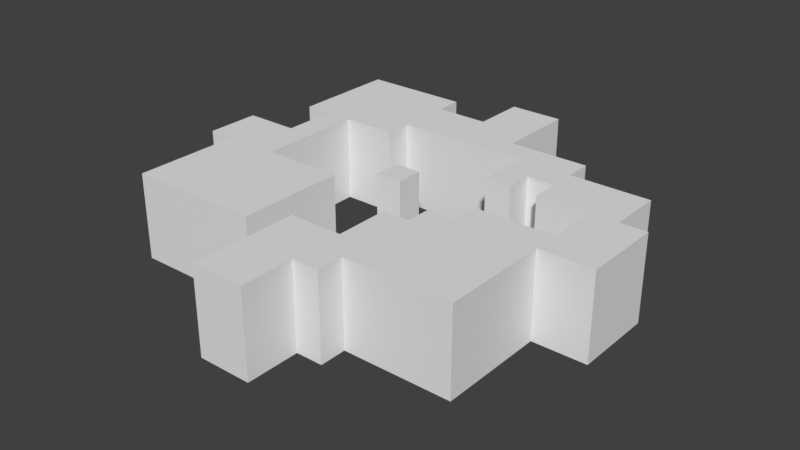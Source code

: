 # Source: newTile1.blend  (saved by Blender 2.78.0; exported with 4.5.12 LTS)
import bpy
from mathutils import Matrix  # noqa: F401  (used for matrix-valued properties, if any)

bpy.ops.wm.read_factory_settings(use_empty=True)
scene = bpy.context.scene
scene.name = 'Scene'

# ---- collections
col_collection_1 = bpy.data.collections.new('Collection 1'); scene.collection.children.link(col_collection_1)

# ---- world
world_world = bpy.data.worlds.new('World'); scene.world = world_world
world_world.color = (0.05088, 0.05088, 0.05088)
world_world.use_sun_shadow = False
world_world.sun_shadow_jitter_overblur = 0.0
world_world.cycles.sampling_method = 'MANUAL'

# ---- meshes
me_plane_008 = bpy.data.meshes.new('Plane.008')
me_plane_008.from_pydata([(0.0625, -0.0625, 0.0), (0.0625, 0.0625, 0.0), (-0.0625, -0.0625, 0.0), (-0.0625, 0.0625, 0.0), (-0.6875, 0.4375, 27.34), (-0.8125, 0.4375, 27.34), (0.3125, 0.4375, 27.34), (0.1875, 0.4375, 27.34), (0.3125, -0.5625, 27.34), (0.1875, -0.5625, 27.34), (-0.1875, 0.4375, 27.34), (-0.3125, 0.4375, 27.34), (0.8125, 0.4375, 27.34), (0.6875, 0.4375, 27.34), (0.6875, -0.4375, 27.34), (0.8125, -0.4375, 27.34), (-0.3125, -0.4375, 27.34), (-0.1875, -0.4375, 27.34), (-0.3125, 0.5625, 27.34), (-0.1875, 0.5625, 27.34), (0.8125, -0.0625, 27.34), (0.6875, -0.0625, 27.34), (0.8125, 0.0625, 27.34), (-0.8125, 0.3125, 27.34), (0.5625, 0.3125, 27.34), (0.5625, 0.1875, 27.34), (0.5625, -0.4375, 27.34), (0.5625, -0.5625, 27.34), (-0.5625, 0.1875, 27.34), (-0.5625, 0.0625, 27.34), (0.0625, 0.8125, 27.34), (0.0625, 0.6875, 27.34), (0.9375, 0.1875, 27.34), (0.9375, 0.0625, 27.34), (0.4375, -0.3125, 27.34), (0.4375, -0.4375, 27.34), (0.0625, -0.5625, 27.34), (-0.0625, -0.5625, 27.34), (-0.0625, -0.9375, 27.34), (0.0625, -0.9375, 27.34), (-0.5625, -0.3125, 27.34), (-0.5625, -0.4375, 27.34), (0.0625, 0.4375, 27.34), (-0.0625, 0.4375, 27.34), (0.0625, -0.0625, 27.34), (-0.0625, -0.0625, 27.34), (-0.5625, 0.6875, 27.34), (-0.5625, 0.5625, 27.34), (-0.0625, 0.6875, 27.34), (-0.0625, 0.5625, 27.34), (1.062, -0.0625, 27.34), (0.9375, -0.0625, 27.34), (0.6875, 0.1875, 27.34), (0.6875, 0.3125, 27.34), (0.9375, 0.3125, 27.34), (-0.6875, 0.6875, 27.34), (-0.8125, 0.6875, 27.34), (-0.4375, 0.6875, 27.34), (0.0625, -0.8125, 27.34), (-0.0625, -0.8125, 27.34), (-0.6875, -0.3125, 27.34), (-0.8125, -0.3125, 27.34), (-0.4375, -0.3125, 27.34), (0.3125, -0.8125, 27.34), (0.1875, -0.8125, 27.34), (0.3125, -0.3125, 27.34), (0.1875, -0.3125, 27.34), (0.8125, -0.3125, 27.34), (0.6875, -0.3125, 27.34), (0.5625, -0.3125, 27.34), (-0.1875, -0.3125, 27.34), (-0.3125, -0.3125, 27.34), (-0.1875, 0.6875, 27.34), (-0.3125, 0.6875, 27.34), (-0.5625, -0.0625, 27.34), (0.8125, -0.1875, 27.34), (-0.9375, 0.0625, 27.34), (-0.8125, 0.0625, 27.34), (0.0625, 0.0625, 27.34), (0.8125, 0.1875, 27.34), (0.8125, 0.3125, 27.34), (-0.4375, 0.4375, 27.34), (-0.5625, 0.4375, 27.34), (0.0625, 0.5625, 27.34), (0.1875, 0.5625, 27.34), (-0.6875, 0.0625, 27.34), (0.1875, -0.9375, 27.34), (-0.8125, 0.5625, 27.34), (-0.6875, 0.5625, 27.34), (0.3125, -0.4375, 27.34), (-0.6875, -0.4375, 27.34), (0.3125, 0.5625, 27.34), (0.4375, 0.5625, 27.34), (0.3125, 0.3125, 27.34), (0.4375, 0.1875, 27.34), (0.3125, 0.1875, 27.34), (0.1875, 0.6875, 27.34), (-0.6875, 0.3125, 27.34), (-0.6875, 0.1875, 27.34), (-0.1875, -0.6875, 27.34), (-0.1875, -0.5625, 27.34), (-0.6875, -0.6875, 27.34), (-0.6875, -0.5625, 27.34), (-0.6875, -0.1875, 27.34), (-0.6875, -0.0625, 27.34), (0.8125, -0.6875, 27.34), (0.8125, -0.5625, 27.34), (0.3125, -0.6875, 27.34), (-0.4375, 0.5625, 27.34), (-0.3125, 0.8125, 27.34), (-0.4375, -0.4375, 27.34), (-0.3125, -0.1875, 27.34), (0.6875, -0.1875, 27.34), (0.4375, -0.5625, 27.34), (0.1875, -0.4375, 27.34), (0.1875, -1.062, 27.34), (0.1875, -0.6875, 27.34), (-0.8125, -0.1875, 27.34), (-0.0625, -1.062, 27.34), (-0.8125, 0.8125, 27.34), (-0.8125, -0.0625, 27.34), (-0.9375, -0.0625, 27.34), (-0.0625, 0.0625, 27.34), (0.5625, 0.4375, 27.34), (0.4375, 0.4375, 27.34), (0.1875, 0.8125, 27.34), (0.5625, -0.0625, 27.34), (0.4375, 0.3125, 27.34), (-0.5625, 0.3125, 27.34), (-0.4375, 0.3125, 27.34), (-0.6875, 0.8125, 27.34), (-0.5625, 0.8125, 27.34), (-0.4375, 0.8125, 27.34), (-0.0625, -0.6875, 27.34), (0.0625, -0.6875, 27.34), (-0.5625, -0.6875, 27.34), (-0.4375, -0.6875, 27.34), (-0.5625, -0.1875, 27.34), (-0.4375, -0.1875, 27.34), (0.4375, -0.6875, 27.34), (0.5625, -0.6875, 27.34), (0.3125, -0.1875, 27.34), (0.4375, -0.1875, 27.34), (0.5625, -0.1875, 27.34), (0.9375, -0.1875, 27.34), (1.062, -0.1875, 27.34), (-0.0625, 0.8125, 27.34), (0.0625, -1.062, 27.34), (0.1875, 0.9375, 27.34), (0.0625, 0.9375, 27.34), (-0.8125, -0.5625, 27.34), (-0.3125, -0.5625, 27.34), (0.6875, -0.5625, 27.34), (-0.8125, -0.6875, 27.34), (1.062, 0.0625, 27.34), (1.062, 0.1875, 27.34), (0.9375, 0.4375, 27.34), (-0.4375, -0.5625, 27.34), (-0.5625, -0.5625, 27.34), (-0.0625, 0.9375, 27.34), (-0.1875, -0.1875, 27.34), (-0.8125, -0.4375, 27.34), (-0.9375, -0.1875, 27.34), (-0.3125, 0.3125, 27.34), (-0.3125, -0.6875, 27.34), (0.6875, -0.6875, 27.34), (0.4375, -0.0625, 27.34), (0.5625, 0.5625, 27.34), (0.1875, -0.9375, 0.0), (0.1875, -1.062, 0.0), (0.4375, 0.3125, 0.0), (0.9375, 0.3125, 0.0), (-0.1875, -0.5625, 0.0), (-0.0625, 0.4375, 0.0), (0.0625, -0.5625, 0.0), (-0.0625, -0.5625, 0.0), (0.1875, 0.8125, 0.0), (-0.8125, 0.0625, 0.0), (0.0625, 0.4375, 0.0), (0.1875, 0.4375, 0.0), (-0.6875, 0.1875, 0.0), (-0.6875, 0.0625, 0.0), (0.1875, 0.9375, 0.0), (0.9375, 0.4375, 0.0), (1.062, -0.0625, 0.0), (0.0625, -1.062, 0.0), (-0.5625, -0.0625, 0.0), (-0.9375, 0.0625, 0.0), (-0.9375, -0.0625, 0.0), (0.9375, 0.1875, 0.0), (-0.8125, 0.5625, 0.0), (-0.5625, 0.0625, 0.0), (-0.5625, 0.1875, 0.0), (-0.3125, 0.6875, 0.0), (0.5625, 0.3125, 0.0), (0.1875, -0.4375, 0.0), (0.1875, -0.5625, 0.0), (-0.0625, 0.6875, 0.0), (-0.1875, 0.6875, 0.0), (0.3125, 0.1875, 0.0), (0.4375, 0.1875, 0.0), (-0.8125, -0.4375, 0.0), (-0.3125, 0.8125, 0.0), (-0.8125, 0.6875, 0.0), (-0.8125, 0.4375, 0.0), (-0.3125, -0.1875, 0.0), (-0.1875, -0.1875, 0.0), (0.3125, 0.4375, 0.0), (0.3125, 0.3125, 0.0), (1.062, -0.1875, 0.0), (0.3125, -0.3125, 0.0), (0.1875, -0.3125, 0.0), (0.5625, 0.1875, 0.0), (0.6875, 0.1875, 0.0), (0.8125, -0.1875, 0.0), (0.9375, -0.1875, 0.0), (0.6875, -0.6875, 0.0), (-0.1875, -0.4375, 0.0), (-0.1875, -0.3125, 0.0), (0.8125, 0.1875, 0.0), (0.8125, 0.0625, 0.0), (0.8125, -0.0625, 0.0), (0.6875, -0.0625, 0.0), (-0.9375, -0.1875, 0.0), (0.1875, -0.8125, 0.0), (0.3125, -0.8125, 0.0), (0.4375, -0.1875, 0.0), (0.3125, -0.1875, 0.0), (1.062, 0.0625, 0.0), (1.062, 0.1875, 0.0), (-0.1875, -0.6875, 0.0), (-0.0625, -0.9375, 0.0), (-0.0625, -1.062, 0.0), (0.5625, -0.6875, 0.0), (-0.3125, -0.6875, 0.0), (0.3125, -0.6875, 0.0), (0.4375, -0.6875, 0.0), (0.8125, -0.4375, 0.0), (0.8125, -0.3125, 0.0), (-0.8125, 0.8125, 0.0), (-0.8125, 0.3125, 0.0), (-0.6875, 0.3125, 0.0), (-0.4375, -0.1875, 0.0), (-0.5625, -0.1875, 0.0), (-0.3125, 0.3125, 0.0), (-0.0625, 0.8125, 0.0), (-0.4375, -0.6875, 0.0), (0.5625, -0.0625, 0.0), (0.4375, -0.0625, 0.0), (0.3125, 0.5625, 0.0), (-0.8125, -0.1875, 0.0), (-0.8125, -0.3125, 0.0), (-0.6875, -0.6875, 0.0), (-0.5625, -0.6875, 0.0), (0.4375, 0.5625, 0.0), (-0.4375, 0.8125, 0.0), (-0.5625, 0.8125, 0.0), (-0.6875, 0.8125, 0.0), (0.5625, 0.4375, 0.0), (0.5625, 0.5625, 0.0), (-0.5625, 0.3125, 0.0), (-0.4375, 0.3125, 0.0), (-0.8125, -0.5625, 0.0), (-0.8125, -0.6875, 0.0), (0.8125, 0.4375, 0.0), (0.6875, 0.4375, 0.0), (-0.3125, 0.4375, 0.0), (-0.1875, 0.4375, 0.0), (-0.0625, -0.6875, 0.0), (-0.0625, -0.8125, 0.0), (0.8125, -0.6875, 0.0), (0.8125, -0.5625, 0.0), (0.0625, 0.9375, 0.0), (-0.0625, 0.9375, 0.0), (0.1875, 0.5625, 0.0), (0.1875, 0.6875, 0.0)], [], [(185, 169, 115, 147), (188, 223, 162, 121), (170, 194, 24, 127), (245, 197, 48, 146), (248, 226, 142, 166), (181, 177, 77, 85), (211, 195, 114, 66), (243, 186, 74, 137), (200, 170, 127, 94), (175, 268, 133, 37), (271, 237, 15, 106), (222, 247, 126, 21), (2, 0, 44, 45), (173, 178, 42, 43), (230, 172, 100, 99), (171, 183, 156, 54), (172, 217, 17, 100), (267, 173, 43, 10), (208, 199, 95, 93), (192, 260, 128, 28), (174, 175, 37, 36), (241, 180, 98, 97), (244, 266, 11, 163), (193, 202, 109, 73), (176, 182, 148, 125), (0, 1, 78, 44), (275, 176, 125, 96), (177, 187, 76, 77), (178, 179, 7, 42), (180, 181, 85, 98), (182, 272, 149, 148), (183, 264, 12, 156), (238, 214, 75, 67), (225, 235, 107, 63), (209, 184, 50, 145), (203, 190, 87, 56), (265, 258, 123, 13), (269, 231, 38, 59), (227, 210, 65, 141), (232, 185, 147, 118), (213, 219, 79, 52), (186, 191, 29, 74), (187, 188, 121, 76), (229, 189, 32, 155), (206, 205, 111, 160), (3, 2, 45, 122), (190, 204, 5, 87), (251, 201, 161, 61), (191, 192, 28, 29), (198, 193, 73, 72), (194, 212, 25, 24), (195, 196, 9, 114), (197, 198, 72, 48), (199, 200, 94, 95), (201, 262, 150, 161), (202, 255, 132, 109), (239, 203, 56, 119), (204, 240, 23, 5), (205, 242, 138, 111), (216, 270, 105, 165), (218, 206, 160, 70), (207, 208, 93, 6), (215, 209, 145, 144), (220, 221, 20, 22), (210, 211, 66, 65), (212, 213, 52, 25), (214, 215, 144, 75), (233, 216, 165, 140), (217, 218, 70, 17), (263, 252, 101, 153), (219, 220, 22, 79), (221, 222, 21, 20), (223, 250, 117, 162), (224, 225, 63, 64), (226, 227, 141, 142), (228, 229, 155, 154), (234, 230, 99, 164), (231, 232, 118, 38), (236, 233, 140, 139), (246, 234, 164, 136), (254, 249, 91, 92), (235, 236, 139, 107), (237, 238, 67, 15), (257, 239, 119, 130), (240, 241, 97, 23), (242, 243, 137, 138), (261, 244, 163, 129), (273, 245, 146, 159), (253, 246, 136, 135), (247, 248, 166, 126), (249, 274, 84, 91), (250, 251, 61, 117), (252, 253, 135, 101), (259, 254, 92, 167), (1, 3, 122, 78), (255, 256, 131, 132), (256, 257, 130, 131), (258, 259, 167, 123), (260, 261, 129, 128), (262, 263, 153, 150), (264, 265, 13, 12), (266, 267, 10, 11), (268, 269, 59, 133), (270, 271, 106, 105), (272, 273, 159, 149), (274, 275, 96, 84), (18, 19, 72, 73), (16, 17, 70, 71), (14, 15, 67, 68), (27, 26, 35, 113), (157, 110, 41, 158), (81, 108, 47, 82), (117, 120, 121, 162), (123, 167, 92, 124), (42, 83, 49, 43), (112, 21, 126, 143), (54, 156, 12, 80), (127, 124, 6, 93), (128, 82, 4, 97), (57, 132, 131, 46), (58, 134, 133, 59), (135, 158, 102, 101), (137, 74, 104, 103), (62, 138, 137, 40), (139, 113, 8, 107), (69, 143, 142, 34), (144, 51, 20, 75), (31, 30, 146, 48), (70, 160, 111, 71), (20, 51, 33, 22), (65, 34, 142, 141), (8, 113, 35, 89), (38, 39, 58, 59), (104, 74, 29, 85), (60, 40, 137, 103), (102, 158, 41, 90), (55, 46, 131, 130), (4, 82, 47, 88), (98, 28, 128, 97), (10, 43, 49, 19), (6, 124, 92, 91), (95, 94, 127, 93), (55, 130, 119, 56), (79, 32, 54, 80), (146, 30, 149, 159), (25, 52, 53, 24), (123, 24, 53, 13), (79, 22, 33, 32), (44, 78, 122, 45), (50, 154, 33, 51), (112, 75, 20, 21), (31, 96, 125, 30), (7, 6, 91, 84), (31, 83, 84, 96), (128, 129, 81, 82), (81, 129, 163, 11), (35, 26, 69, 34), (120, 104, 85, 77), (116, 107, 8, 9), (98, 85, 29, 28), (5, 4, 88, 87), (135, 136, 157, 158), (55, 88, 47, 46), (157, 136, 164, 151), (133, 134, 36, 37), (150, 102, 90, 161), (139, 140, 27, 113), (60, 90, 41, 40), (27, 140, 165, 152), (58, 64, 116, 134), (36, 134, 116, 9), (41, 110, 62, 40), (42, 7, 84, 83), (58, 39, 86, 64), (127, 24, 123, 124), (114, 89, 65, 66), (9, 8, 89, 114), (142, 143, 126, 166), (117, 103, 104, 120), (65, 89, 35, 34), (165, 105, 106, 152), (69, 68, 112, 143), (152, 106, 15, 14), (69, 26, 14, 68), (27, 152, 14, 26), (62, 71, 111, 138), (63, 107, 116, 64), (151, 100, 17, 16), (62, 110, 16, 71), (157, 151, 16, 110), (57, 73, 109, 132), (11, 10, 19, 18), (57, 108, 18, 73), (81, 11, 18, 108), (72, 19, 49, 48), (53, 80, 12, 13), (23, 97, 4, 5), (60, 103, 117, 61), (153, 101, 102, 150), (161, 90, 60, 61), (164, 99, 100, 151), (67, 75, 112, 68), (87, 88, 55, 56), (79, 80, 53, 52), (47, 108, 57, 46), (147, 115, 86, 39), (49, 83, 31, 48), (76, 121, 120, 77), (118, 147, 39, 38), (144, 145, 50, 51), (125, 148, 149, 30), (33, 154, 155, 32), (179, 207, 6, 7), (168, 224, 64, 86), (169, 168, 86, 115), (189, 171, 54, 32), (184, 228, 154, 50), (196, 174, 36, 9)])
_uv = me_plane_008.uv_layers.new(name='UVMap')
_uv.uv.foreach_set('vector', [0.4284, 0.4654, 0.4306, 0.4654, 0.4306, 0.7166, 0.4284, 0.7166, 0.4508, 0.4654, 0.453, 0.4654, 0.453, 0.7166, 0.4508, 0.7166, 0.37, 0.4654, 0.3723, 0.4654, 0.3723, 0.7166, 0.37, 0.7166, 0.4373, 0.4654, 0.4396, 0.4654, 0.4396, 0.7166, 0.4373, 0.7166, 0.388, 0.4654, 0.3902, 0.4654, 0.3902, 0.7166, 0.388, 0.7166, 0.3992, 0.4654, 0.4014, 0.4654, 0.4014, 0.7166, 0.3992, 0.7166, 0.4441, 0.4654, 0.4463, 0.4654, 0.4463, 0.7166, 0.4441, 0.7166, 0.5203, 0.7166, 0.5181, 0.7166, 0.5181, 0.4654, 0.5203, 0.4654, 0.3543, 0.7166, 0.3521, 0.7166, 0.3521, 0.4654, 0.3543, 0.4654, 0.5562, 0.4654, 0.5585, 0.4654, 0.5585, 0.7166, 0.5562, 0.7166, 0.5271, 0.7166, 0.5248, 0.7166, 0.5248, 0.4654, 0.5271, 0.4654, 0.4777, 0.4654, 0.48, 0.4654, 0.48, 0.7166, 0.4777, 0.7166, 0.3723, 0.4654, 0.3745, 0.4654, 0.3745, 0.7166, 0.3723, 0.7166, 0.5787, 0.4654, 0.5809, 0.4654, 0.5809, 0.7166, 0.5787, 0.7166, 0.5114, 0.7166, 0.5091, 0.7166, 0.5091, 0.4654, 0.5114, 0.4654, 0.3925, 0.7166, 0.3902, 0.7166, 0.3902, 0.4654, 0.3925, 0.4654, 0.5091, 0.7166, 0.5069, 0.7166, 0.5069, 0.4654, 0.5091, 0.4654, 0.5764, 0.4654, 0.5787, 0.4654, 0.5787, 0.7166, 0.5764, 0.7166, 0.4418, 0.4654, 0.4441, 0.4654, 0.4441, 0.7166, 0.4418, 0.7166, 0.5136, 0.7166, 0.5114, 0.7166, 0.5114, 0.4654, 0.5136, 0.4654, 0.4059, 0.4654, 0.4082, 0.4654, 0.4082, 0.7166, 0.4059, 0.7166, 0.4575, 0.4654, 0.4598, 0.4654, 0.4598, 0.7166, 0.4575, 0.7166, 0.3498, 0.7166, 0.3476, 0.7166, 0.3476, 0.4654, 0.3498, 0.4654, 0.3588, 0.7166, 0.3566, 0.7166, 0.3566, 0.4654, 0.3588, 0.4654, 0.471, 0.7166, 0.4687, 0.7166, 0.4687, 0.4654, 0.471, 0.4654, 0.3521, 0.7166, 0.3498, 0.7166, 0.3498, 0.4654, 0.3521, 0.4654, 0.4732, 0.7166, 0.471, 0.7166, 0.471, 0.4654, 0.4732, 0.4654, 0.4014, 0.4654, 0.4037, 0.4654, 0.4037, 0.7166, 0.4014, 0.7166, 0.5809, 0.4654, 0.5832, 0.4654, 0.5832, 0.7166, 0.5809, 0.7166, 0.4598, 0.4654, 0.462, 0.4654, 0.462, 0.7166, 0.4598, 0.7166, 0.4127, 0.4654, 0.4149, 0.4654, 0.4149, 0.7166, 0.4127, 0.7166, 0.4889, 0.4654, 0.4912, 0.4654, 0.4912, 0.7166, 0.4889, 0.7166, 0.5226, 0.7166, 0.5203, 0.7166, 0.5203, 0.4654, 0.5226, 0.4654, 0.3476, 0.7166, 0.3454, 0.7166, 0.3454, 0.4654, 0.3476, 0.4654, 0.4687, 0.7166, 0.4665, 0.7166, 0.4665, 0.4654, 0.4687, 0.4654, 0.5675, 0.4654, 0.5697, 0.4654, 0.5697, 0.7166, 0.5675, 0.7166, 0.4934, 0.4654, 0.4957, 0.4654, 0.4957, 0.7166, 0.4934, 0.7166, 0.5607, 0.4654, 0.563, 0.4654, 0.563, 0.7166, 0.5607, 0.7166, 0.3813, 0.4654, 0.3835, 0.4654, 0.3835, 0.7166, 0.3813, 0.7166, 0.4261, 0.4654, 0.4284, 0.4654, 0.4284, 0.7166, 0.4261, 0.7166, 0.4329, 0.4654, 0.4351, 0.4654, 0.4351, 0.7166, 0.4329, 0.7166, 0.5181, 0.7166, 0.5159, 0.7166, 0.5159, 0.4654, 0.5181, 0.4654, 0.4486, 0.4654, 0.4508, 0.4654, 0.4508, 0.7166, 0.4486, 0.7166, 0.3588, 0.4654, 0.3611, 0.4654, 0.3611, 0.7166, 0.3588, 0.7166, 0.4957, 0.4654, 0.4979, 0.4654, 0.4979, 0.7166, 0.4957, 0.7166, 0.3857, 0.4654, 0.388, 0.4654, 0.388, 0.7166, 0.3857, 0.7166, 0.5697, 0.4654, 0.5719, 0.4654, 0.5719, 0.7166, 0.5697, 0.7166, 0.5495, 0.4654, 0.5518, 0.4654, 0.5518, 0.7166, 0.5495, 0.7166, 0.5159, 0.7166, 0.5136, 0.7166, 0.5136, 0.4654, 0.5159, 0.4654, 0.4104, 0.4654, 0.4127, 0.4654, 0.4127, 0.7166, 0.4104, 0.7166, 0.3835, 0.4654, 0.3857, 0.4654, 0.3857, 0.7166, 0.3835, 0.7166, 0.4463, 0.4654, 0.4486, 0.4654, 0.4486, 0.7166, 0.4463, 0.7166, 0.4082, 0.4654, 0.4104, 0.4654, 0.4104, 0.7166, 0.4082, 0.7166, 0.3768, 0.4654, 0.379, 0.4654, 0.379, 0.7166, 0.3768, 0.7166, 0.5518, 0.4654, 0.554, 0.4654, 0.554, 0.7166, 0.5518, 0.7166, 0.5293, 0.4654, 0.5316, 0.4654, 0.5316, 0.7166, 0.5293, 0.7166, 0.5652, 0.4654, 0.5675, 0.4654, 0.5675, 0.7166, 0.5652, 0.7166, 0.5719, 0.4654, 0.5742, 0.4654, 0.5742, 0.7166, 0.5719, 0.7166, 0.4979, 0.4654, 0.5002, 0.4654, 0.5002, 0.7166, 0.4979, 0.7166, 0.545, 0.4654, 0.5473, 0.4654, 0.5473, 0.7166, 0.545, 0.7166, 0.5046, 0.7166, 0.5024, 0.7166, 0.5024, 0.4654, 0.5046, 0.4654, 0.4396, 0.4654, 0.4418, 0.4654, 0.4418, 0.7166, 0.4396, 0.7166, 0.4239, 0.4654, 0.4261, 0.4654, 0.4261, 0.7166, 0.4239, 0.7166, 0.4553, 0.4654, 0.4575, 0.4654, 0.4575, 0.7166, 0.4553, 0.7166, 0.3611, 0.4654, 0.3633, 0.4654, 0.3633, 0.7166, 0.3611, 0.7166, 0.4306, 0.4654, 0.4329, 0.4654, 0.4329, 0.7166, 0.4306, 0.7166, 0.4216, 0.4654, 0.4239, 0.4654, 0.4239, 0.7166, 0.4216, 0.7166, 0.5428, 0.4654, 0.545, 0.4654, 0.545, 0.7166, 0.5428, 0.7166, 0.5069, 0.7166, 0.5046, 0.7166, 0.5046, 0.4654, 0.5069, 0.4654, 0.5854, 0.4654, 0.5877, 0.4654, 0.5877, 0.7166, 0.5854, 0.7166, 0.453, 0.4654, 0.4553, 0.4654, 0.4553, 0.7166, 0.453, 0.7166, 0.4755, 0.4654, 0.4777, 0.4654, 0.4777, 0.7166, 0.4755, 0.7166, 0.3655, 0.4654, 0.3678, 0.4654, 0.3678, 0.7166, 0.3655, 0.7166, 0.3745, 0.4654, 0.3768, 0.4654, 0.3768, 0.7166, 0.3745, 0.7166, 0.37, 0.7166, 0.3678, 0.7166, 0.3678, 0.4654, 0.37, 0.4654, 0.4643, 0.7166, 0.462, 0.7166, 0.462, 0.4654, 0.4643, 0.4654, 0.5944, 0.4654, 0.5966, 0.4654, 0.5966, 0.7166, 0.5944, 0.7166, 0.563, 0.4654, 0.5652, 0.4654, 0.5652, 0.7166, 0.563, 0.7166, 0.5405, 0.4654, 0.5428, 0.4654, 0.5428, 0.7166, 0.5405, 0.7166, 0.5921, 0.4654, 0.5944, 0.4654, 0.5944, 0.7166, 0.5921, 0.7166, 0.4845, 0.4654, 0.4867, 0.4654, 0.4867, 0.7166, 0.4845, 0.7166, 0.5383, 0.4654, 0.5405, 0.4654, 0.5405, 0.7166, 0.5383, 0.7166, 0.5248, 0.7166, 0.5226, 0.7166, 0.5226, 0.4654, 0.5248, 0.4654, 0.5361, 0.4654, 0.5383, 0.4654, 0.5383, 0.7166, 0.5361, 0.7166, 0.379, 0.4654, 0.3813, 0.4654, 0.3813, 0.7166, 0.379, 0.7166, 0.5002, 0.4654, 0.5024, 0.4654, 0.5024, 0.7166, 0.5002, 0.7166, 0.4194, 0.4654, 0.4216, 0.4654, 0.4216, 0.7166, 0.4194, 0.7166, 0.4351, 0.4654, 0.4373, 0.4654, 0.4373, 0.7166, 0.4351, 0.7166, 0.5899, 0.4654, 0.5921, 0.4654, 0.5921, 0.7166, 0.5899, 0.7166, 0.48, 0.4654, 0.4822, 0.4654, 0.4822, 0.7166, 0.48, 0.7166, 0.4867, 0.4654, 0.4889, 0.4654, 0.4889, 0.7166, 0.4867, 0.7166, 0.5473, 0.4654, 0.5495, 0.4654, 0.5495, 0.7166, 0.5473, 0.7166, 0.5877, 0.4654, 0.5899, 0.4654, 0.5899, 0.7166, 0.5877, 0.7166, 0.4822, 0.4654, 0.4845, 0.4654, 0.4845, 0.7166, 0.4822, 0.7166, 0.3633, 0.4654, 0.3655, 0.4654, 0.3655, 0.7166, 0.3633, 0.7166, 0.5316, 0.4654, 0.5338, 0.4654, 0.5338, 0.7166, 0.5316, 0.7166, 0.5338, 0.4654, 0.5361, 0.4654, 0.5361, 0.7166, 0.5338, 0.7166, 0.3566, 0.7166, 0.3543, 0.7166, 0.3543, 0.4654, 0.3566, 0.4654, 0.4171, 0.4654, 0.4194, 0.4654, 0.4194, 0.7166, 0.4171, 0.7166, 0.554, 0.4654, 0.5562, 0.4654, 0.5562, 0.7166, 0.554, 0.7166, 0.4912, 0.4654, 0.4934, 0.4654, 0.4934, 0.7166, 0.4912, 0.7166, 0.5742, 0.4654, 0.5764, 0.4654, 0.5764, 0.7166, 0.5742, 0.7166, 0.5585, 0.4654, 0.5607, 0.4654, 0.5607, 0.7166, 0.5585, 0.7166, 0.5293, 0.7166, 0.5271, 0.7166, 0.5271, 0.4654, 0.5293, 0.4654, 0.4149, 0.4654, 0.4171, 0.4654, 0.4171, 0.7166, 0.4149, 0.7166, 0.4755, 0.7166, 0.4732, 0.7166, 0.4732, 0.4654, 0.4755, 0.4654, 0.3125, 0.8125, 0.375, 0.8125, 0.375, 0.875, 0.3125, 0.875, 0.3125, 0.3125, 0.375, 0.3125, 0.375, 0.375, 0.3125, 0.375, 0.8125, 0.3125, 0.875, 0.3125, 0.875, 0.375, 0.8125, 0.375, 0.75, 0.25, 0.75, 0.3125, 0.6875, 0.3125, 0.6875, 0.25, 0.25, 0.25, 0.25, 0.3125, 0.1875, 0.3125, 0.1875, 0.25, 0.25, 0.75, 0.25, 0.8125, 0.1875, 0.8125, 0.1875, 0.75, 0.0625, 0.4375, 0.0625, 0.5, 0.0, 0.5, 0.0, 0.4375, 0.75, 0.75, 0.75, 0.8125, 0.6875, 0.8125, 0.6875, 0.75, 0.5, 0.75, 0.5, 0.8125, 0.4375, 0.8125, 0.4375, 0.75, 0.8125, 0.4375, 0.8125, 0.5, 0.75, 0.5, 0.75, 0.4375, 0.9375, 0.6875, 0.9375, 0.75, 0.875, 0.75, 0.875, 0.6875, 0.6875, 0.6875, 0.6875, 0.75, 0.625, 0.75, 0.625, 0.6875, 0.1875, 0.6875, 0.1875, 0.75, 0.125, 0.75, 0.125, 0.6875, 0.25, 0.875, 0.25, 0.9375, 0.1875, 0.9375, 0.1875, 0.875, 0.5, 0.125, 0.5, 0.1875, 0.4375, 0.1875, 0.4375, 0.125, 0.1875, 0.1875, 0.1875, 0.25, 0.125, 0.25, 0.125, 0.1875, 0.1875, 0.4375, 0.1875, 0.5, 0.125, 0.5, 0.125, 0.4375, 0.25, 0.375, 0.25, 0.4375, 0.1875, 0.4375, 0.1875, 0.375, 0.6875, 0.1875, 0.6875, 0.25, 0.625, 0.25, 0.625, 0.1875, 0.75, 0.375, 0.75, 0.4375, 0.6875, 0.4375, 0.6875, 0.375, 0.9375, 0.4375, 0.9375, 0.5, 0.875, 0.5, 0.875, 0.4375, 0.5, 0.875, 0.5, 0.9375, 0.4375, 0.9375, 0.4375, 0.875, 0.375, 0.375, 0.375, 0.4375, 0.3125, 0.4375, 0.3125, 0.375, 0.875, 0.5, 0.9375, 0.5, 0.9375, 0.5625, 0.875, 0.5625, 0.625, 0.375, 0.6875, 0.375, 0.6875, 0.4375, 0.625, 0.4375, 0.625, 0.25, 0.6875, 0.25, 0.6875, 0.3125, 0.625, 0.3125, 0.4375, 0.0625, 0.5, 0.0625, 0.5, 0.125, 0.4375, 0.125, 0.125, 0.5, 0.1875, 0.5, 0.1875, 0.5625, 0.125, 0.5625, 0.125, 0.375, 0.1875, 0.375, 0.1875, 0.4375, 0.125, 0.4375, 0.125, 0.25, 0.1875, 0.25, 0.1875, 0.3125, 0.125, 0.3125, 0.125, 0.875, 0.1875, 0.875, 0.1875, 0.9375, 0.125, 0.9375, 0.125, 0.75, 0.1875, 0.75, 0.1875, 0.8125, 0.125, 0.8125, 0.125, 0.625, 0.1875, 0.625, 0.1875, 0.6875, 0.125, 0.6875, 0.375, 0.75, 0.4375, 0.75, 0.4375, 0.8125, 0.375, 0.8125, 0.625, 0.75, 0.6875, 0.75, 0.6875, 0.8125, 0.625, 0.8125, 0.625, 0.625, 0.6875, 0.625, 0.6875, 0.6875, 0.625, 0.6875, 0.125, 0.875, 0.125, 0.9375, 0.0625, 0.9375, 0.0625, 0.875, 0.875, 0.625, 0.9375, 0.625, 0.9375, 0.6875, 0.875, 0.6875, 0.4375, 0.9375, 0.5, 0.9375, 0.5, 1.0, 0.4375, 1.0, 0.75, 0.625, 0.8125, 0.625, 0.8125, 0.6875, 0.75, 0.6875, 0.75, 0.75, 0.75, 0.6875, 0.8125, 0.6875, 0.8125, 0.75, 0.875, 0.625, 0.875, 0.5625, 0.9375, 0.5625, 0.9375, 0.625, 0.9074, 0.8702, 0.9074, 0.929, 0.8486, 0.929, 0.8486, 0.8702, 1.0, 0.5, 1.0, 0.5625, 0.9375, 0.5625, 0.9375, 0.5, 0.8125, 0.4375, 0.875, 0.4375, 0.875, 0.5, 0.8125, 0.5, 0.5, 0.875, 0.5625, 0.875, 0.5625, 0.9375, 0.5, 0.9375, 0.5625, 0.75, 0.625, 0.75, 0.625, 0.8125, 0.5625, 0.8125, 0.5, 0.875, 0.5, 0.8125, 0.5625, 0.8125, 0.5625, 0.875, 0.1875, 0.6875, 0.25, 0.6875, 0.25, 0.75, 0.1875, 0.75, 0.25, 0.75, 0.25, 0.6875, 0.3125, 0.6875, 0.3125, 0.75, 0.6875, 0.3125, 0.75, 0.3125, 0.75, 0.375, 0.6875, 0.375, 0.0625, 0.5, 0.125, 0.5, 0.125, 0.5625, 0.0625, 0.5625, 0.5625, 0.1875, 0.625, 0.1875, 0.625, 0.25, 0.5625, 0.25, 0.125, 0.625, 0.125, 0.5625, 0.1875, 0.5625, 0.1875, 0.625, 0.0625, 0.75, 0.125, 0.75, 0.125, 0.8125, 0.0625, 0.8125, 0.1875, 0.1875, 0.25, 0.1875, 0.25, 0.25, 0.1875, 0.25, 0.125, 0.875, 0.125, 0.8125, 0.1875, 0.8125, 0.1875, 0.875, 0.25, 0.25, 0.25, 0.1875, 0.3125, 0.1875, 0.3125, 0.25, 0.4375, 0.1875, 0.5, 0.1875, 0.5, 0.25, 0.4375, 0.25, 0.0625, 0.25, 0.125, 0.25, 0.125, 0.3125, 0.0625, 0.3125, 0.6875, 0.1875, 0.75, 0.1875, 0.75, 0.25, 0.6875, 0.25, 0.125, 0.375, 0.125, 0.3125, 0.1875, 0.3125, 0.1875, 0.375, 0.75, 0.25, 0.75, 0.1875, 0.8125, 0.1875, 0.8125, 0.25, 0.5, 0.125, 0.5625, 0.125, 0.5625, 0.1875, 0.5, 0.1875, 0.5, 0.25, 0.5, 0.1875, 0.5625, 0.1875, 0.5625, 0.25, 0.1875, 0.3125, 0.25, 0.3125, 0.25, 0.375, 0.1875, 0.375, 0.5, 0.75, 0.5625, 0.75, 0.5625, 0.8125, 0.5, 0.8125, 0.5, 0.125, 0.5, 0.0625, 0.5625, 0.0625, 0.5625, 0.125, 0.6875, 0.6875, 0.75, 0.6875, 0.75, 0.75, 0.6875, 0.75, 0.5625, 0.3125, 0.625, 0.3125, 0.625, 0.375, 0.5625, 0.375, 0.5625, 0.25, 0.625, 0.25, 0.625, 0.3125, 0.5625, 0.3125, 0.6875, 0.4375, 0.75, 0.4375, 0.75, 0.5, 0.6875, 0.5, 0.0625, 0.4375, 0.125, 0.4375, 0.125, 0.5, 0.0625, 0.5, 0.625, 0.375, 0.625, 0.3125, 0.6875, 0.3125, 0.6875, 0.375, 0.8125, 0.1875, 0.875, 0.1875, 0.875, 0.25, 0.8125, 0.25, 0.75, 0.375, 0.8125, 0.375, 0.8125, 0.4375, 0.75, 0.4375, 0.8125, 0.25, 0.875, 0.25, 0.875, 0.3125, 0.8125, 0.3125, 0.75, 0.375, 0.75, 0.3125, 0.8125, 0.3125, 0.8125, 0.375, 0.75, 0.25, 0.8125, 0.25, 0.8125, 0.3125, 0.75, 0.3125, 0.25, 0.375, 0.3125, 0.375, 0.3125, 0.4375, 0.25, 0.4375, 0.625, 0.125, 0.625, 0.1875, 0.5625, 0.1875, 0.5625, 0.125, 0.3125, 0.25, 0.375, 0.25, 0.375, 0.3125, 0.3125, 0.3125, 0.25, 0.375, 0.25, 0.3125, 0.3125, 0.3125, 0.3125, 0.375, 0.25, 0.25, 0.3125, 0.25, 0.3125, 0.3125, 0.25, 0.3125, 0.25, 0.875, 0.3125, 0.875, 0.3125, 0.9375, 0.25, 0.9375, 0.3125, 0.75, 0.375, 0.75, 0.375, 0.8125, 0.3125, 0.8125, 0.25, 0.875, 0.25, 0.8125, 0.3125, 0.8125, 0.3125, 0.875, 0.25, 0.75, 0.3125, 0.75, 0.3125, 0.8125, 0.25, 0.8125, 0.375, 0.875, 0.375, 0.8125, 0.4375, 0.8125, 0.4375, 0.875, 0.8125, 0.6875, 0.875, 0.6875, 0.875, 0.75, 0.8125, 0.75, 0.0625, 0.6875, 0.125, 0.6875, 0.125, 0.75, 0.0625, 0.75, 0.125, 0.375, 0.125, 0.4375, 0.0625, 0.4375, 0.0625, 0.375, 0.0625, 0.1875, 0.125, 0.1875, 0.125, 0.25, 0.0625, 0.25, 0.0625, 0.3125, 0.125, 0.3125, 0.125, 0.375, 0.0625, 0.375, 0.3125, 0.1875, 0.375, 0.1875, 0.375, 0.25, 0.3125, 0.25, 0.875, 0.375, 0.875, 0.4375, 0.8125, 0.4375, 0.8125, 0.375, 0.0625, 0.8125, 0.125, 0.8125, 0.125, 0.875, 0.0625, 0.875, 0.875, 0.625, 0.875, 0.6875, 0.8125, 0.6875, 0.8125, 0.625, 0.1875, 0.8125, 0.25, 0.8125, 0.25, 0.875, 0.1875, 0.875, 0.5, 0.0, 0.5625, 0.0, 0.5625, 0.0625, 0.5, 0.0625, 0.4375, 0.8125, 0.5, 0.8125, 0.5, 0.875, 0.4375, 0.875, 0.0, 0.5625, 0.0, 0.5, 0.0625, 0.5, 0.0625, 0.5625, 0.4375, 0.0, 0.5, 0.0, 0.5, 0.0625, 0.4375, 0.0625, 0.9375, 0.4375, 1.0, 0.4375, 1.0, 0.5, 0.9375, 0.5, 0.5625, 0.9375, 0.5625, 1.0, 0.5, 1.0, 0.5, 0.9375, 0.9375, 0.5625, 1.0, 0.5625, 1.0, 0.625, 0.9375, 0.625, 0.5832, 0.4654, 0.5854, 0.4654, 0.5854, 0.7166, 0.5832, 0.7166, 0.397, 0.7166, 0.3947, 0.7166, 0.3947, 0.4654, 0.397, 0.4654, 0.3992, 0.7166, 0.397, 0.7166, 0.397, 0.4654, 0.3992, 0.4654, 0.3947, 0.7166, 0.3925, 0.7166, 0.3925, 0.4654, 0.3947, 0.4654, 0.4665, 0.7166, 0.4643, 0.7166, 0.4643, 0.4654, 0.4665, 0.4654, 0.4037, 0.4654, 0.4059, 0.4654, 0.4059, 0.7166, 0.4037, 0.7166])
me_plane_008.use_remesh_preserve_volume = False
me_plane_008.use_remesh_preserve_attributes = False
me_plane_008.use_mirror_vertex_groups = False
me_plane_008.update()

# ---- objects
ob_newtile1 = bpy.data.objects.new('newTile1', me_plane_008)

# ---- transforms, parenting, visibility, modifiers, constraints
ob_newtile1.location = (0.0, 0.0, 0.0)
ob_newtile1.scale = (25.0, 25.0, 0.3657)
ob_newtile1.lineart.crease_threshold = 0.0

# ---- collection membership
col_collection_1.objects.link(ob_newtile1)

# ---- scene / render settings (as saved in the file)
scene.frame_start = 1; scene.frame_end = 250; scene.frame_set(1)
scene.render.engine = 'BLENDER_EEVEE_NEXT'
scene.render.resolution_percentage = 50
scene.render.dither_intensity = 0.0
scene.cycles.use_denoising = False
scene.cycles.samples = 128
scene.cycles.sampling_pattern = 'TABULATED_SOBOL'
scene.cycles.light_sampling_threshold = 0.0
scene.cycles.use_adaptive_sampling = False
scene.cycles.use_light_tree = False
scene.cycles.blur_glossy = 0.0
scene.cycles.sample_clamp_indirect = 0.0
scene.view_settings.view_transform = 'Standard'
bpy.context.view_layer.update()

# ---- added for rendering (the .blend has no active camera and no usable light): camera, sun
cam_auto = bpy.data.cameras.new('AutoCamera')
cam_auto.lens = 50.0
cam_auto.sensor_width = 36.0
cam_auto.clip_end = 1159.6
ob_auto_camera = bpy.data.objects.new('AutoCamera', cam_auto)
scene.collection.objects.link(ob_auto_camera)
ob_auto_camera.location = (67.6368, -80.8516, 57.8594)
ob_auto_camera.rotation_euler = (1.09748, -7.21219e-08, 0.694738)
scene.camera = ob_auto_camera
light_auto_sun = bpy.data.lights.new('AutoSun', 'SUN')
light_auto_sun.energy = 3.0
light_auto_sun.angle = 0.0523599
ob_auto_sun = bpy.data.objects.new('AutoSun', light_auto_sun)
scene.collection.objects.link(ob_auto_sun)
ob_auto_sun.rotation_euler = (0.872665, 0.174533, 0.523599)
bpy.context.view_layer.update()
